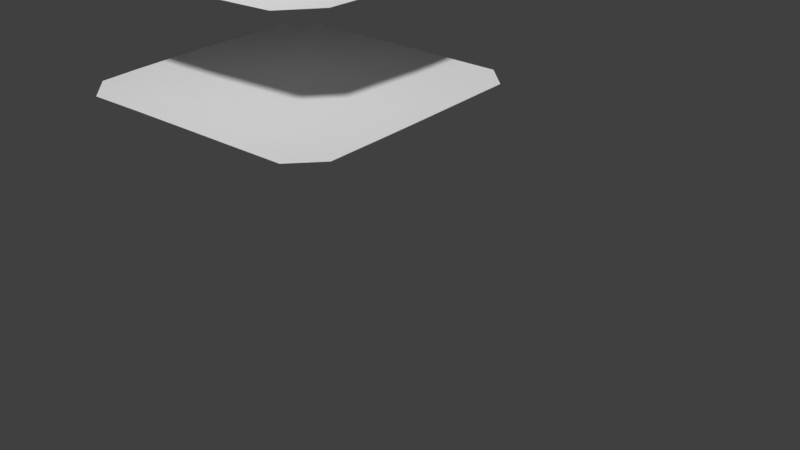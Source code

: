 # Source: Container_Fill.blend  (saved by Blender 2.79.0; exported with 4.5.12 LTS)
import bpy
from mathutils import Matrix  # noqa: F401  (used for matrix-valued properties, if any)

bpy.ops.wm.read_factory_settings(use_empty=True)
scene = bpy.context.scene
scene.name = 'Scene'

# ---- collections
col_collection_1 = bpy.data.collections.new('Collection 1'); scene.collection.children.link(col_collection_1)

# ---- world
world_world = bpy.data.worlds.new('World'); scene.world = world_world
world_world.color = (0.05088, 0.05088, 0.05088)
world_world.use_sun_shadow = False
world_world.sun_shadow_jitter_overblur = 0.0
world_world.cycles.sampling_method = 'MANUAL'

# ---- meshes
me_container_fill_4 = bpy.data.meshes.new('Container_Fill_4')
me_container_fill_4.from_pydata([(-0.3663, 1.94, 0.152), (-0.7602, 1.554, 0.6104), (0.7774, 1.674, 0.6104), (0.7602, 1.715, -0.6104), (-0.1221, 2.015, 0.152), (0.6104, 1.718, -0.7602), (0.6104, 1.685, 0.7602), (-0.6104, 1.591, 0.7602), (0.1221, 2.032, 0.152), (0.3663, 1.984, 0.152), (-0.3663, 1.799, 0.4561), (-0.1221, 1.905, 0.4561), (-0.7602, 1.601, 0.3663), (0.1221, 1.913, 0.4561), (0.3663, 1.874, 0.4561), (0.8146, 1.716, -0.3663), (0.8077, 1.628, -0.1221), (-0.811, 1.56, 0.1221), (-0.7404, 1.588, -0.1221), (0.8234, 1.636, 0.1221), (-0.7602, 1.584, -0.3663), (0.8161, 1.704, 0.3663), (0.6104, 1.741, 0.4561), (-0.6104, 1.701, -0.4561), (-0.7602, 1.544, -0.6104), (0.6104, 1.838, 0.152), (0.6104, 1.781, -0.152), (-0.6104, 1.609, -0.7122), (-0.6104, 1.733, -0.152), (0.6104, 1.743, -0.4561), (-0.6234, 1.74, 0.152), (-0.6104, 1.611, 0.4561), (0.3663, 1.928, -0.152), (0.1221, 1.971, -0.152), (-0.1221, 1.947, -0.152), (-0.3663, 1.85, -0.152), (0.3663, 1.818, -0.4561), (0.1221, 1.867, -0.4561), (-0.1221, 1.824, -0.4561), (-0.3663, 1.728, -0.4561), (-0.3663, 1.666, 0.7602), (-0.1221, 1.728, 0.7602), (0.1221, 1.728, 0.7602), (0.3663, 1.709, 0.7602), (0.3663, 1.639, -0.7602), (0.1221, 1.596, -0.9388), (-0.1221, 1.575, -0.7602), (-0.3663, 1.692, -0.796)], [], [(16, 26, 25, 19), (15, 29, 26, 16), (3, 5, 29, 15), (10, 31, 7, 40), (19, 25, 22, 21), (20, 23, 27, 24), (21, 22, 6, 2), (1, 7, 31, 12), (12, 31, 30, 17), (17, 30, 28, 18), (18, 28, 23, 20), (47, 27, 23, 39), (39, 23, 28, 35), (35, 28, 30, 0), (0, 30, 31, 10), (25, 9, 14, 22), (9, 8, 13, 14), (8, 4, 11, 13), (4, 0, 10, 11), (26, 32, 9, 25), (32, 33, 8, 9), (33, 34, 4, 8), (34, 35, 0, 4), (29, 36, 32, 26), (36, 37, 33, 32), (37, 38, 34, 33), (38, 39, 35, 34), (5, 44, 36, 29), (44, 45, 37, 36), (45, 46, 38, 37), (46, 47, 39, 38), (22, 14, 43, 6), (14, 13, 42, 43), (13, 11, 41, 42), (11, 10, 40, 41)])
me_container_fill_4.polygons.foreach_set('use_smooth', [True] * 35)
me_container_fill_4.use_remesh_preserve_volume = False
me_container_fill_4.use_remesh_preserve_attributes = False
me_container_fill_4.use_mirror_vertex_groups = False
me_container_fill_4.update()
me_container_fill_4.normals_split_custom_set([tuple(v) for v in zip(*[iter([0.5492, 0.8353, -0.02423, 0.4926, 0.8647, -0.09837, 0.5399, 0.8413, 0.02657, 0.5936, 0.8039, -0.03851, 0.3062, 0.9511, 0.04122, 0.2142, 0.9667, -0.14, 0.4926, 0.8647, -0.09837, 0.5492, 0.8353, -0.02423, 0.1258, 0.9902, -0.0609, 0.03625, 0.9712, -0.2356, 0.2142, 0.9667, -0.14, 0.3062, 0.9511, 0.04122, -0.4224, 0.8363, 0.3496, -0.4318, 0.8772, 0.2101, -0.3902, 0.9023, 0.1835, -0.3872, 0.8644, 0.3207, 0.5936, 0.8039, -0.03851, 0.5399, 0.8413, 0.02657, 0.3612, 0.907, 0.2165, 0.4186, 0.9035, 0.09196, -0.6568, 0.7482, -0.09371, -0.4541, 0.8723, -0.1811, -0.3964, 0.8945, -0.2066, -0.5999, 0.7736, -0.2039, 0.4186, 0.9035, 0.09196, 0.3612, 0.907, 0.2165, 0.2691, 0.9242, 0.2712, 0.2308, 0.9584, 0.1678, -0.2434, 0.9628, 0.1177, -0.3902, 0.9023, 0.1835, -0.4318, 0.8772, 0.2101, -0.448, 0.8773, 0.1722, -0.448, 0.8773, 0.1722, -0.4318, 0.8772, 0.2101, -0.6016, 0.7938, 0.08919, -0.6407, 0.7664, 0.04548, -0.6407, 0.7664, 0.04548, -0.6016, 0.7938, 0.08919, -0.5591, 0.8195, -0.1255, -0.7027, 0.7092, -0.05688, -0.7027, 0.7092, -0.05688, -0.5591, 0.8195, -0.1255, -0.4541, 0.8723, -0.1811, -0.6568, 0.7482, -0.09371, -0.08009, 0.9457, -0.3149, -0.3964, 0.8945, -0.2066, -0.4541, 0.8723, -0.1811, -0.1984, 0.9324, -0.3022, -0.1984, 0.9324, -0.3022, -0.4541, 0.8723, -0.1811, -0.5591, 0.8195, -0.1255, -0.3763, 0.8933, -0.2459, -0.3763, 0.8933, -0.2459, -0.5591, 0.8195, -0.1255, -0.6016, 0.7938, 0.08919, -0.4464, 0.8912, 0.08028, -0.4464, 0.8912, 0.08028, -0.6016, 0.7938, 0.08919, -0.4318, 0.8772, 0.2101, -0.4224, 0.8363, 0.3496, 0.5399, 0.8413, 0.02657, 0.338, 0.9382, 0.07498, 0.2656, 0.8901, 0.3703, 0.3612, 0.907, 0.2165, 0.338, 0.9382, 0.07498, 0.05517, 0.9954, 0.07882, 0.05235, 0.9022, 0.4281, 0.2656, 0.8901, 0.3703, 0.05517, 0.9954, 0.07882, -0.2005, 0.9772, 0.06944, -0.1712, 0.8917, 0.4189, 0.05235, 0.9022, 0.4281, -0.2005, 0.9772, 0.06944, -0.4464, 0.8912, 0.08028, -0.4224, 0.8363, 0.3496, -0.1712, 0.8917, 0.4189, 0.4926, 0.8647, -0.09837, 0.3207, 0.92, -0.2251, 0.338, 0.9382, 0.07498, 0.5399, 0.8413, 0.02657, 0.3207, 0.92, -0.2251, 0.0366, 0.9625, -0.2688, 0.05517, 0.9954, 0.07882, 0.338, 0.9382, 0.07498, 0.0366, 0.9625, -0.2688, -0.2201, 0.9321, -0.2876, -0.2005, 0.9772, 0.06944, 0.05517, 0.9954, 0.07882, -0.2201, 0.9321, -0.2876, -0.3763, 0.8933, -0.2459, -0.4464, 0.8912, 0.08028, -0.2005, 0.9772, 0.06944, 0.2142, 0.9667, -0.14, 0.2009, 0.9171, -0.3444, 0.3207, 0.92, -0.2251, 0.4926, 0.8647, -0.09837, 0.2009, 0.9171, -0.3444, -0.01413, 0.9029, -0.4296, 0.0366, 0.9625, -0.2688, 0.3207, 0.92, -0.2251, -0.01413, 0.9029, -0.4296, -0.1938, 0.8888, -0.4153, -0.2201, 0.9321, -0.2876, 0.0366, 0.9625, -0.2688, -0.1938, 0.8888, -0.4153, -0.1984, 0.9324, -0.3022, -0.3763, 0.8933, -0.2459, -0.2201, 0.9321, -0.2876, 0.03625, 0.9712, -0.2356, 0.112, 0.8982, -0.425, 0.2009, 0.9171, -0.3444, 0.2142, 0.9667, -0.14, 0.112, 0.8982, -0.425, -0.06988, 0.849, -0.5237, -0.01413, 0.9029, -0.4296, 0.2009, 0.9171, -0.3444, -0.06988, 0.849, -0.5237, -0.1488, 0.8619, -0.4848, -0.1938, 0.8888, -0.4153, -0.01413, 0.9029, -0.4296, -0.1488, 0.8619, -0.4848, -0.08009, 0.9457, -0.3149, -0.1984, 0.9324, -0.3022, -0.1938, 0.8888, -0.4153, 0.3612, 0.907, 0.2165, 0.2656, 0.8901, 0.3703, 0.2004, 0.8886, 0.4126, 0.2691, 0.9242, 0.2712, 0.2656, 0.8901, 0.3703, 0.05235, 0.9022, 0.4281, 0.04512, 0.8623, 0.5044, 0.2004, 0.8886, 0.4126, 0.05235, 0.9022, 0.4281, -0.1712, 0.8917, 0.4189, -0.1608, 0.8645, 0.4762, 0.04512, 0.8623, 0.5044, -0.1712, 0.8917, 0.4189, -0.4224, 0.8363, 0.3496, -0.3872, 0.8644, 0.3207, -0.1608, 0.8645, 0.4762])] * 3)])
me_container_fill_4_001 = bpy.data.meshes.new('Container_Fill_4.001')
me_container_fill_4_001.from_pydata([(0.7356, 1.402, -0.5907), (-1.192e-08, 1.57, -0.1471), (-5.96e-09, 1.504, -0.4414), (-0.2954, 1.412, 0.7356), (-0.7356, 1.406, 0.5907), (-2.98e-08, 1.412, 0.7356), (0.2954, 1.402, 0.7356), (0.2954, 1.402, -0.7356), (-0.7356, 1.452, 0.1181), (-0.7356, 1.437, 0.3544), (0.7356, 1.402, 0.3544), (0.7356, 1.402, 0.1181), (0.7356, 1.402, -0.1181), (-0.5907, 1.402, -0.7356), (-0.7356, 1.406, -0.5907), (0.7356, 1.402, -0.3544), (0.5907, 1.402, 0.4414), (0.5907, 1.411, 0.1471), (0.5907, 1.411, -0.1471), (0.5907, 1.402, -0.4414), (0.2954, 1.46, 0.4414), (0.2954, 1.504, 0.1471), (0.2954, 1.504, -0.1471), (0.7356, 1.402, 0.5907), (0.0, 1.412, -0.7356), (0.2954, 1.46, -0.4414), (-0.5907, 1.46, 0.4414), (-0.2954, 1.412, -0.7356), (-0.5907, 1.504, 0.1471), (-0.5907, 1.504, -0.1471), (-0.5907, 1.46, -0.4414), (-0.5907, 1.402, 0.7356), (-0.2954, 1.504, 0.4414), (-0.2954, 1.57, 0.1471), (-0.2954, 1.57, -0.1471), (-0.2954, 1.504, -0.4414), (0.5907, 1.402, 0.7356), (0.5907, 1.402, -0.7356), (-2.384e-08, 1.504, 0.4414), (-1.788e-08, 1.57, 0.1471), (-0.7356, 1.452, -0.1181), (-0.7356, 1.437, -0.3544)], [], [(26, 32, 33, 28), (31, 3, 32, 26), (34, 1, 2, 35), (32, 38, 39, 33), (10, 11, 17, 16), (40, 8, 28, 29), (41, 40, 29, 30), (23, 10, 16, 36), (30, 35, 27, 13), (22, 18, 19, 25), (21, 17, 18, 22), (9, 4, 31, 26), (11, 12, 18, 17), (14, 41, 30, 13), (15, 0, 37, 19), (12, 15, 19, 18), (8, 9, 26, 28), (35, 2, 24, 27), (39, 21, 22, 1), (3, 5, 38, 32), (2, 25, 7, 24), (1, 22, 25, 2), (33, 39, 1, 34), (25, 19, 37, 7), (5, 6, 20, 38), (38, 20, 21, 39), (6, 36, 16, 20), (28, 33, 34, 29), (29, 34, 35, 30), (20, 16, 17, 21)])
me_container_fill_4_001.polygons.foreach_set('use_smooth', [True] * 30)
me_container_fill_4_001.use_remesh_preserve_volume = False
me_container_fill_4_001.use_remesh_preserve_attributes = False
me_container_fill_4_001.use_mirror_vertex_groups = False
me_container_fill_4_001.update()
me_container_fill_4_001.normals_split_custom_set([tuple(v) for v in zip(*[iter([-0.18, 0.9673, 0.1787, -0.06733, 0.9693, 0.2363, -0.09997, 0.99, 0.09971, -0.2544, 0.9642, 0.0746, -0.1236, 0.968, 0.2184, -0.04347, 0.961, 0.2732, -0.06733, 0.9693, 0.2363, -0.18, 0.9673, 0.1787, -0.09997, 0.99, -0.09971, 0.09997, 0.99, -0.09971, 0.06733, 0.9693, -0.2363, -0.06733, 0.9693, -0.2363, -0.06733, 0.9693, 0.2363, 0.06733, 0.9693, 0.2363, 0.09997, 0.99, 0.09971, -0.09997, 0.99, 0.09971, 0.02924, 0.9995, 0.01158, 0.05514, 0.9985, 0.007258, 0.1634, 0.9862, 0.02638, 0.09433, 0.9943, 0.0494, -0.3148, 0.948, -0.04637, -0.3148, 0.948, 0.04637, -0.2544, 0.9642, 0.0746, -0.2544, 0.9642, -0.0746, -0.2564, 0.9586, -0.124, -0.3148, 0.948, -0.04637, -0.2544, 0.9642, -0.0746, -0.18, 0.9673, -0.1787, 0.003455, 1.0, 0.001313, 0.02924, 0.9995, 0.01158, 0.09433, 0.9943, 0.0494, 0.06675, 0.9956, 0.06608, -0.18, 0.9673, -0.1787, -0.06733, 0.9693, -0.2363, -0.04347, 0.961, -0.2732, -0.1236, 0.968, -0.2184, 0.2361, 0.9694, -0.06696, 0.1634, 0.9862, -0.02638, 0.09433, 0.9943, -0.0494, 0.1536, 0.9762, -0.1534, 0.2361, 0.9694, 0.06696, 0.1634, 0.9862, 0.02638, 0.1634, 0.9862, -0.02638, 0.2361, 0.9694, -0.06696, -0.2564, 0.9586, 0.124, -0.1954, 0.9671, 0.1626, -0.1236, 0.968, 0.2184, -0.18, 0.9673, 0.1787, 0.05514, 0.9985, 0.007258, 0.05514, 0.9985, -0.007258, 0.1634, 0.9862, -0.02638, 0.1634, 0.9862, 0.02638, -0.1954, 0.9671, -0.1626, -0.2564, 0.9586, -0.124, -0.18, 0.9673, -0.1787, -0.1236, 0.968, -0.2184, 0.02924, 0.9995, -0.01158, 0.003455, 1.0, -0.001314, 0.06675, 0.9956, -0.06608, 0.09433, 0.9943, -0.0494, 0.05514, 0.9985, -0.007258, 0.02924, 0.9995, -0.01158, 0.09433, 0.9943, -0.0494, 0.1634, 0.9862, -0.02638, -0.3148, 0.948, 0.04637, -0.2564, 0.9586, 0.124, -0.18, 0.9673, 0.1787, -0.2544, 0.9642, 0.0746, -0.06733, 0.9693, -0.2363, 0.06733, 0.9693, -0.2363, 0.04347, 0.961, -0.2732, -0.04347, 0.961, -0.2732, 0.09997, 0.99, 0.09971, 0.2361, 0.9694, 0.06696, 0.2361, 0.9694, -0.06696, 0.09997, 0.99, -0.09971, -0.04347, 0.961, 0.2732, 0.04347, 0.961, 0.2732, 0.06733, 0.9693, 0.2363, -0.06733, 0.9693, 0.2363, 0.06733, 0.9693, -0.2363, 0.1536, 0.9762, -0.1534, 0.09266, 0.9806, -0.1726, 0.04347, 0.961, -0.2732, 0.09997, 0.99, -0.09971, 0.2361, 0.9694, -0.06696, 0.1536, 0.9762, -0.1534, 0.06733, 0.9693, -0.2363, -0.09997, 0.99, 0.09971, 0.09997, 0.99, 0.09971, 0.09997, 0.99, -0.09971, -0.09997, 0.99, -0.09971, 0.1536, 0.9762, -0.1534, 0.09433, 0.9943, -0.0494, 0.06675, 0.9956, -0.06608, 0.09266, 0.9806, -0.1726, 0.04347, 0.961, 0.2732, 0.09266, 0.9806, 0.1726, 0.1536, 0.9762, 0.1534, 0.06733, 0.9693, 0.2363, 0.06733, 0.9693, 0.2363, 0.1536, 0.9762, 0.1534, 0.2361, 0.9694, 0.06696, 0.09997, 0.99, 0.09971, 0.09266, 0.9806, 0.1726, 0.06675, 0.9956, 0.06608, 0.09433, 0.9943, 0.0494, 0.1536, 0.9762, 0.1534, -0.2544, 0.9642, 0.0746, -0.09997, 0.99, 0.09971, -0.09997, 0.99, -0.09971, -0.2544, 0.9642, -0.0746, -0.2544, 0.9642, -0.0746, -0.09997, 0.99, -0.09971, -0.06733, 0.9693, -0.2363, -0.18, 0.9673, -0.1787, 0.1536, 0.9762, 0.1534, 0.09433, 0.9943, 0.0494, 0.1634, 0.9862, 0.02638, 0.2361, 0.9694, 0.06696])] * 3)])
me_container_fill_2 = bpy.data.meshes.new('Container_Fill_2')
me_container_fill_2.from_pydata([(-0.3426, 1.128, -0.4267), (-0.1142, 1.143, -0.4267), (0.1142, 1.143, -0.4267), (0.3426, 1.128, -0.4267), (-0.3426, 1.153, -0.1422), (-0.1142, 1.175, -0.1422), (0.1142, 1.175, -0.1422), (0.3426, 1.153, -0.1422), (-0.7111, 1.089, 0.571), (-0.7111, 1.091, -0.3426), (-0.7111, 1.093, -0.1142), (-0.571, 1.089, -0.7111), (-0.7111, 1.093, 0.1142), (-0.3426, 1.153, 0.1422), (-0.1142, 1.175, 0.1422), (-0.7111, 1.089, -0.571), (-0.7111, 1.091, 0.3426), (0.7111, 1.091, 0.3426), (0.7111, 1.093, 0.1142), (0.7111, 1.093, -0.1142), (0.7111, 1.091, -0.3426), (0.7111, 1.089, 0.571), (-0.571, 1.1, 0.4267), (0.1142, 1.175, 0.1422), (0.3426, 1.153, 0.1422), (-0.571, 1.112, 0.1422), (-0.571, 1.112, -0.1422), (-0.3426, 1.128, 0.4267), (-0.571, 1.1, -0.4267), (0.571, 1.1, 0.4267), (-0.571, 1.089, 0.7111), (-0.1142, 1.143, 0.4267), (0.7111, 1.089, -0.571), (0.571, 1.112, 0.1422), (0.571, 1.112, -0.1422), (0.571, 1.089, 0.7111), (0.1142, 1.143, 0.4267), (0.3426, 1.128, 0.4267), (0.571, 1.089, -0.7111), (0.571, 1.1, -0.4267), (-0.3426, 1.092, -0.7111), (-0.1142, 1.096, -0.7111), (0.1142, 1.096, -0.7111), (0.3426, 1.092, -0.7111), (0.3426, 1.092, 0.7111), (0.1142, 1.096, 0.7111), (-0.1142, 1.096, 0.7111), (-0.3426, 1.092, 0.7111)], [], [(12, 16, 22, 25), (10, 12, 25, 26), (13, 4, 26, 25), (47, 27, 22, 30), (21, 17, 29, 35), (19, 20, 39, 34), (18, 19, 34, 33), (4, 0, 28, 26), (45, 36, 31, 46), (44, 37, 36, 45), (16, 8, 30, 22), (29, 33, 24, 37), (1, 41, 40, 0), (17, 18, 33, 29), (31, 14, 13, 27), (37, 24, 23, 36), (15, 9, 28, 11), (33, 34, 7, 24), (46, 31, 27, 47), (20, 32, 38, 39), (6, 2, 1, 5), (2, 42, 41, 1), (27, 13, 25, 22), (36, 23, 14, 31), (3, 43, 42, 2), (0, 40, 11, 28), (5, 1, 0, 4), (34, 39, 3, 7), (9, 10, 26, 28), (35, 29, 37, 44), (7, 3, 2, 6), (39, 38, 43, 3), (24, 7, 6, 23), (23, 6, 5, 14), (14, 5, 4, 13)])
me_container_fill_2.polygons.foreach_set('use_smooth', [True] * 35)
me_container_fill_2.use_remesh_preserve_volume = False
me_container_fill_2.use_remesh_preserve_attributes = False
me_container_fill_2.use_mirror_vertex_groups = False
me_container_fill_2.update()
me_container_fill_2.normals_split_custom_set([tuple(v) for v in zip(*[iter([-0.1223, 0.9924, 0.01238, -0.09029, 0.9955, 0.02701, -0.08989, 0.9947, 0.0494, -0.1414, 0.9897, 0.02392, -0.1223, 0.9924, -0.01238, -0.1223, 0.9924, 0.01238, -0.1414, 0.9897, 0.02392, -0.1414, 0.9897, -0.02392, -0.1259, 0.9912, 0.04061, -0.1259, 0.9912, -0.04061, -0.1414, 0.9897, -0.02392, -0.1414, 0.9897, 0.02392, -0.05479, 0.992, 0.1136, -0.08517, 0.9916, 0.09749, -0.08989, 0.9947, 0.0494, -0.06285, 0.996, 0.06301, 0.05134, 0.9984, 0.02443, 0.09029, 0.9955, 0.02701, 0.08989, 0.9947, 0.0494, 0.06285, 0.996, 0.06301, 0.1223, 0.9924, -0.01238, 0.09029, 0.9955, -0.02701, 0.08989, 0.9947, -0.0494, 0.1414, 0.9897, -0.02392, 0.1223, 0.9924, 0.01238, 0.1223, 0.9924, -0.01238, 0.1414, 0.9897, -0.02392, 0.1414, 0.9897, 0.02392, -0.1259, 0.9912, -0.04061, -0.08517, 0.9916, -0.09749, -0.08989, 0.9947, -0.0494, -0.1414, 0.9897, -0.02392, 0.02048, 0.9879, 0.1541, 0.03038, 0.9911, 0.1296, -0.03038, 0.9911, 0.1296, -0.02048, 0.9879, 0.1541, 0.05479, 0.992, 0.1136, 0.08517, 0.9916, 0.09749, 0.03038, 0.9911, 0.1296, 0.02048, 0.9879, 0.1541, -0.09029, 0.9955, 0.02701, -0.05134, 0.9984, 0.02443, -0.06285, 0.996, 0.06301, -0.08989, 0.9947, 0.0494, 0.08989, 0.9947, 0.0494, 0.1414, 0.9897, 0.02392, 0.1259, 0.9912, 0.04061, 0.08517, 0.9916, 0.09749, -0.03038, 0.9911, -0.1296, -0.02048, 0.9879, -0.1541, -0.05479, 0.992, -0.1136, -0.08517, 0.9916, -0.09749, 0.09029, 0.9955, 0.02701, 0.1223, 0.9924, 0.01238, 0.1414, 0.9897, 0.02392, 0.08989, 0.9947, 0.0494, -0.03038, 0.9911, 0.1296, -0.04433, 0.9976, 0.05255, -0.1259, 0.9912, 0.04061, -0.08517, 0.9916, 0.09749, 0.08517, 0.9916, 0.09749, 0.1259, 0.9912, 0.04061, 0.04433, 0.9976, 0.05255, 0.03038, 0.9911, 0.1296, -0.05134, 0.9984, -0.02443, -0.09029, 0.9955, -0.02701, -0.08989, 0.9947, -0.0494, -0.06285, 0.996, -0.06301, 0.1414, 0.9897, 0.02392, 0.1414, 0.9897, -0.02392, 0.1259, 0.9912, -0.04061, 0.1259, 0.9912, 0.04061, -0.02048, 0.9879, 0.1541, -0.03038, 0.9911, 0.1296, -0.08517, 0.9916, 0.09749, -0.05479, 0.992, 0.1136, 0.09029, 0.9955, -0.02701, 0.05134, 0.9984, -0.02443, 0.06285, 0.996, -0.06301, 0.08989, 0.9947, -0.0494, 0.04433, 0.9976, -0.05255, 0.03038, 0.9911, -0.1296, -0.03038, 0.9911, -0.1296, -0.04433, 0.9976, -0.05255, 0.03038, 0.9911, -0.1296, 0.02048, 0.9879, -0.1541, -0.02048, 0.9879, -0.1541, -0.03038, 0.9911, -0.1296, -0.08517, 0.9916, 0.09749, -0.1259, 0.9912, 0.04061, -0.1414, 0.9897, 0.02392, -0.08989, 0.9947, 0.0494, 0.03038, 0.9911, 0.1296, 0.04433, 0.9976, 0.05255, -0.04433, 0.9976, 0.05255, -0.03038, 0.9911, 0.1296, 0.08517, 0.9916, -0.09749, 0.05479, 0.992, -0.1136, 0.02048, 0.9879, -0.1541, 0.03038, 0.9911, -0.1296, -0.08517, 0.9916, -0.09749, -0.05479, 0.992, -0.1136, -0.06285, 0.996, -0.06301, -0.08989, 0.9947, -0.0494, -0.04433, 0.9976, -0.05255, -0.03038, 0.9911, -0.1296, -0.08517, 0.9916, -0.09749, -0.1259, 0.9912, -0.04061, 0.1414, 0.9897, -0.02392, 0.08989, 0.9947, -0.0494, 0.08517, 0.9916, -0.09749, 0.1259, 0.9912, -0.04061, -0.09029, 0.9955, -0.02701, -0.1223, 0.9924, -0.01238, -0.1414, 0.9897, -0.02392, -0.08989, 0.9947, -0.0494, 0.06285, 0.996, 0.06301, 0.08989, 0.9947, 0.0494, 0.08517, 0.9916, 0.09749, 0.05479, 0.992, 0.1136, 0.1259, 0.9912, -0.04061, 0.08517, 0.9916, -0.09749, 0.03038, 0.9911, -0.1296, 0.04433, 0.9976, -0.05255, 0.08989, 0.9947, -0.0494, 0.06285, 0.996, -0.06301, 0.05479, 0.992, -0.1136, 0.08517, 0.9916, -0.09749, 0.1259, 0.9912, 0.04061, 0.1259, 0.9912, -0.04061, 0.04433, 0.9976, -0.05255, 0.04433, 0.9976, 0.05255, 0.04433, 0.9976, 0.05255, 0.04433, 0.9976, -0.05255, -0.04433, 0.9976, -0.05255, -0.04433, 0.9976, 0.05255, -0.04433, 0.9976, 0.05255, -0.04433, 0.9976, -0.05255, -0.1259, 0.9912, -0.04061, -0.1259, 0.9912, 0.04061])] * 3)])
me_container_fill_1 = bpy.data.meshes.new('Container_Fill_1')
me_container_fill_1.from_pydata([(0.5513, 0.6312, -0.4577), (-0.5513, 0.6409, -0.2289), (-0.5513, 0.6339, -0.4577), (-0.6866, 0.6385, 0.1838), (0.0, 0.6312, -0.6866), (0.6866, 0.6312, -1.094e-08), (0.0, 0.6366, 0.6866), (-0.6866, 0.6376, 0.3675), (-0.6866, 0.6386, -1.038e-08), (-0.5513, 0.6409, 0.4577), (-0.5513, 0.6445, 0.2289), (0.5513, 0.6322, 0.4577), (-0.5513, 0.6339, 0.6866), (0.5513, 0.6334, 0.2289), (0.6866, 0.6312, 0.5513), (-0.6866, 0.6312, -0.5513), (0.0, 0.6464, 0.4577), (0.0, 0.6517, 0.2289), (0.6866, 0.6312, 0.3675), (-0.5513, 0.6312, -0.6866), (-0.6866, 0.6343, 0.5513), (0.6866, 0.6312, 0.1838), (0.6866, 0.6312, -0.5513), (0.5513, 0.6312, 0.6866), (0.0, 0.6517, -9.39e-09), (-0.5513, 0.6445, -9.936e-09), (0.5513, 0.6334, -1.078e-08), (0.5513, 0.6312, -0.6866), (0.5513, 0.6322, -0.2289), (-0.6866, 0.637, -0.1838), (-0.6866, 0.6334, -0.3675), (0.0, 0.6366, -0.4577), (0.0, 0.6464, -0.2289), (0.6866, 0.6312, -0.3675), (0.6866, 0.6312, -0.1838), (0.2757, 0.6409, 0.4577), (0.2757, 0.6312, -0.6866), (0.2757, 0.6445, -9.937e-09), (0.2757, 0.6445, 0.2289), (0.2757, 0.6339, 0.6866), (0.2757, 0.6339, -0.4577), (0.2757, 0.6409, -0.2289), (-0.2761, 0.6464, 0.4577), (-0.2761, 0.6366, 0.6866), (-0.2761, 0.6517, 0.2289), (-0.2761, 0.6517, -9.39e-09), (-0.2761, 0.6312, -0.6866), (-0.2761, 0.6366, -0.4577), (-0.2761, 0.6464, -0.2289)], [], [(41, 37, 26, 28), (48, 45, 24, 32), (42, 43, 6, 16), (18, 11, 23, 14), (30, 29, 1, 2), (8, 3, 10, 25), (35, 39, 23, 11), (0, 28, 34, 33), (13, 11, 18, 21), (29, 8, 25, 1), (26, 13, 21, 5), (7, 20, 12, 9), (28, 26, 5, 34), (3, 7, 9, 10), (37, 38, 13, 26), (15, 30, 2, 19), (38, 35, 11, 13), (45, 44, 17, 24), (44, 42, 16, 17), (46, 47, 31, 4), (47, 48, 32, 31), (36, 40, 0, 27), (40, 41, 28, 0), (31, 32, 41, 40), (4, 31, 40, 36), (17, 16, 35, 38), (24, 17, 38, 37), (16, 6, 39, 35), (32, 24, 37, 41), (2, 1, 48, 47), (19, 2, 47, 46), (10, 9, 42, 44), (25, 10, 44, 45), (9, 12, 43, 42), (1, 25, 45, 48), (27, 0, 33, 22)])
me_container_fill_1.polygons.foreach_set('use_smooth', [True] * 36)
me_container_fill_1.use_remesh_preserve_volume = False
me_container_fill_1.use_remesh_preserve_attributes = False
me_container_fill_1.use_mirror_vertex_groups = False
me_container_fill_1.update()
me_container_fill_1.normals_split_custom_set([tuple(v) for v in zip(*[iter([0.02368, 0.9995, -0.02102, 0.0314, 0.9995, -0.007481, 0.02627, 0.9996, -0.003308, 0.01819, 0.9998, -0.008326, -0.009543, 0.9995, -0.03049, -0.01235, 0.9999, -0.01069, 0.01236, 0.9999, -0.01068, 0.009553, 0.9995, -0.03048, -0.009543, 0.9995, 0.03049, -0.007512, 0.9992, 0.03961, 0.00752, 0.9992, 0.0396, 0.009553, 0.9995, 0.03048, 0.01116, 0.9999, 0.002732, 0.01831, 0.9998, 0.008315, 0.01579, 0.9998, 0.01256, 0.006029, 1.0, 0.002556, -0.0238, 0.9995, -0.02137, -0.03475, 0.9992, -0.01785, -0.02598, 0.9994, -0.02427, -0.01367, 0.9997, -0.02178, -0.04123, 0.9991, -0.00623, -0.04228, 0.9991, 0.004458, -0.03303, 0.9994, 0.008189, -0.03296, 0.9994, -0.007993, 0.02368, 0.9995, 0.02102, 0.01785, 0.9995, 0.02707, 0.01579, 0.9998, 0.01256, 0.01831, 0.9998, 0.008315, 0.007214, 1.0, -0.006283, 0.01819, 0.9998, -0.008326, 0.009622, 1.0, -0.00271, 0.003557, 1.0, -0.001757, 0.02636, 0.9996, 0.003452, 0.01831, 0.9998, 0.008315, 0.01116, 0.9999, 0.002732, 0.01523, 0.9999, 0.001118, -0.03475, 0.9992, -0.01785, -0.04123, 0.9991, -0.00623, -0.03296, 0.9994, -0.007993, -0.02598, 0.9994, -0.02427, 0.02627, 0.9996, -0.003308, 0.02636, 0.9996, 0.003452, 0.01523, 0.9999, 0.001118, 0.01446, 0.9999, -0.001406, -0.03705, 0.9992, 0.01528, -0.03144, 0.9992, 0.02506, -0.0205, 0.9993, 0.03275, -0.02654, 0.9994, 0.02433, 0.01819, 0.9998, -0.008326, 0.02627, 0.9996, -0.003308, 0.01446, 0.9999, -0.001406, 0.009622, 1.0, -0.00271, -0.04228, 0.9991, 0.004458, -0.03705, 0.9992, 0.01528, -0.02654, 0.9994, 0.02433, -0.03303, 0.9994, 0.008189, 0.0314, 0.9995, -0.007481, 0.0314, 0.9995, 0.007481, 0.02636, 0.9996, 0.003452, 0.02627, 0.9996, -0.003308, -0.01192, 0.9999, -0.01203, -0.0238, 0.9995, -0.02137, -0.01367, 0.9997, -0.02178, -0.007308, 0.9998, -0.01599, 0.0314, 0.9995, 0.007481, 0.02368, 0.9995, 0.02102, 0.01831, 0.9998, 0.008315, 0.02636, 0.9996, 0.003452, -0.01235, 0.9999, -0.01069, -0.01235, 0.9999, 0.01069, 0.01236, 0.9999, 0.01068, 0.01236, 0.9999, -0.01068, -0.01235, 0.9999, 0.01069, -0.009543, 0.9995, 0.03049, 0.009553, 0.9995, 0.03048, 0.01236, 0.9999, 0.01068, -0.0025, 0.9998, -0.02098, -0.005007, 0.9995, -0.0303, 0.005012, 0.9995, -0.03029, 0.002503, 0.9998, -0.02098, -0.005007, 0.9995, -0.0303, -0.009543, 0.9995, -0.03049, 0.009553, 0.9995, -0.03048, 0.005012, 0.9995, -0.03029, 0.00498, 0.9999, -0.01196, 0.01142, 0.9997, -0.01952, 0.007214, 1.0, -0.006283, 0.003303, 1.0, -0.003978, 0.01142, 0.9997, -0.01952, 0.02368, 0.9995, -0.02102, 0.01819, 0.9998, -0.008326, 0.007214, 1.0, -0.006283, 0.005012, 0.9995, -0.03029, 0.009553, 0.9995, -0.03048, 0.02368, 0.9995, -0.02102, 0.01142, 0.9997, -0.01952, 0.002503, 0.9998, -0.02098, 0.005012, 0.9995, -0.03029, 0.01142, 0.9997, -0.01952, 0.00498, 0.9999, -0.01196, 0.01236, 0.9999, 0.01068, 0.009553, 0.9995, 0.03048, 0.02368, 0.9995, 0.02102, 0.0314, 0.9995, 0.007481, 0.01236, 0.9999, -0.01068, 0.01236, 0.9999, 0.01068, 0.0314, 0.9995, 0.007481, 0.0314, 0.9995, -0.007481, 0.009553, 0.9995, 0.03048, 0.00752, 0.9992, 0.0396, 0.01785, 0.9995, 0.02707, 0.02368, 0.9995, 0.02102, 0.009553, 0.9995, -0.03048, 0.01236, 0.9999, -0.01068, 0.0314, 0.9995, -0.007481, 0.02368, 0.9995, -0.02102, -0.01367, 0.9997, -0.02178, -0.02598, 0.9994, -0.02427, -0.009543, 0.9995, -0.03049, -0.005007, 0.9995, -0.0303, -0.007308, 0.9998, -0.01599, -0.01367, 0.9997, -0.02178, -0.005007, 0.9995, -0.0303, -0.0025, 0.9998, -0.02098, -0.03303, 0.9994, 0.008189, -0.02654, 0.9994, 0.02433, -0.009543, 0.9995, 0.03049, -0.01235, 0.9999, 0.01069, -0.03296, 0.9994, -0.007993, -0.03303, 0.9994, 0.008189, -0.01235, 0.9999, 0.01069, -0.01235, 0.9999, -0.01069, -0.02654, 0.9994, 0.02433, -0.0205, 0.9993, 0.03275, -0.007512, 0.9992, 0.03961, -0.009543, 0.9995, 0.03049, -0.02598, 0.9994, -0.02427, -0.03296, 0.9994, -0.007993, -0.01235, 0.9999, -0.01069, -0.009543, 0.9995, -0.03049, 0.003303, 1.0, -0.003978, 0.007214, 1.0, -0.006283, 0.003557, 1.0, -0.001757, 0.0, 1.0, 0.0])] * 3)])

# ---- objects
ob_container_fill_4 = bpy.data.objects.new('Container_Fill_4', me_container_fill_4)
ob_container_fill_3 = bpy.data.objects.new('Container_Fill_3', me_container_fill_4_001)
ob_container_fill_2 = bpy.data.objects.new('Container_Fill_2', me_container_fill_2)
ob_container_fill_1 = bpy.data.objects.new('Container_Fill_1', me_container_fill_1)

# ---- transforms, parenting, visibility, modifiers, constraints
ob_container_fill_4.location = (0.0, 0.0, 0.0)
ob_container_fill_4.rotation_euler = (1.571, -0.0, 0.0)
ob_container_fill_4.color = (0.8, 0.8, 0.8, 1.0)
ob_container_fill_4.hide_viewport = True
ob_container_fill_4.lineart.crease_threshold = 0.0
_m = ob_container_fill_4.modifiers.new('Displace', 'DISPLACE')
_m.mid_level = 0.6
_m.strength = 0.8
ob_container_fill_3.location = (0.0, 0.0, 0.0)
ob_container_fill_3.rotation_euler = (1.571, -0.0, 0.0)
ob_container_fill_3.color = (0.8, 0.8, 0.8, 1.0)
ob_container_fill_3.hide_viewport = True
ob_container_fill_3.lineart.crease_threshold = 0.0
_m = ob_container_fill_3.modifiers.new('Displace', 'DISPLACE')
_m.strength = 0.8
ob_container_fill_2.location = (0.0, 0.0, 0.0)
ob_container_fill_2.rotation_euler = (1.571, -0.0, 0.0)
ob_container_fill_2.color = (0.8, 0.8, 0.8, 1.0)
ob_container_fill_2.hide_viewport = True
ob_container_fill_2.lineart.crease_threshold = 0.0
_m = ob_container_fill_2.modifiers.new('Displace', 'DISPLACE')
_m.strength = 0.8
ob_container_fill_1.location = (0.0, 0.0, 0.0)
ob_container_fill_1.rotation_euler = (1.571, -0.0, 0.0)
ob_container_fill_1.color = (0.8, 0.8, 0.8, 1.0)
ob_container_fill_1.lineart.crease_threshold = 0.0
_m = ob_container_fill_1.modifiers.new('Displace', 'DISPLACE')
_m.mid_level = 0.6838
_m.strength = 0.8

# ---- collection membership
col_collection_1.objects.link(ob_container_fill_4)
col_collection_1.objects.link(ob_container_fill_3)
col_collection_1.objects.link(ob_container_fill_2)
col_collection_1.objects.link(ob_container_fill_1)

# ---- scene / render settings (as saved in the file)
scene.frame_start = 1; scene.frame_end = 250; scene.frame_set(1)
scene.render.engine = 'CYCLES'
scene.render.resolution_percentage = 50
scene.render.dither_intensity = 0.0
scene.cycles.use_denoising = False
scene.cycles.samples = 128
scene.cycles.sampling_pattern = 'TABULATED_SOBOL'
scene.cycles.use_adaptive_sampling = False
scene.cycles.use_light_tree = False
scene.cycles.blur_glossy = 0.0
scene.cycles.sample_clamp_indirect = 0.0
scene.view_settings.view_transform = 'Standard'
bpy.context.view_layer.update()

# ---- added for rendering (the .blend has no active camera and no usable light): camera, sun
cam_auto = bpy.data.cameras.new('AutoCamera')
cam_auto.lens = 50.0
cam_auto.sensor_width = 36.0
cam_auto.clip_end = 1000.0
ob_auto_camera = bpy.data.objects.new('AutoCamera', cam_auto)
scene.collection.objects.link(ob_auto_camera)
ob_auto_camera.location = (3.33554, -3.32265, 2.57418)
ob_auto_camera.rotation_euler = (1.09748, -7.21219e-08, 0.694738)
scene.camera = ob_auto_camera
light_auto_sun = bpy.data.lights.new('AutoSun', 'SUN')
light_auto_sun.energy = 3.0
light_auto_sun.angle = 0.0523599
ob_auto_sun = bpy.data.objects.new('AutoSun', light_auto_sun)
scene.collection.objects.link(ob_auto_sun)
ob_auto_sun.rotation_euler = (0.872665, 0.174533, 0.523599)
bpy.context.view_layer.update()
